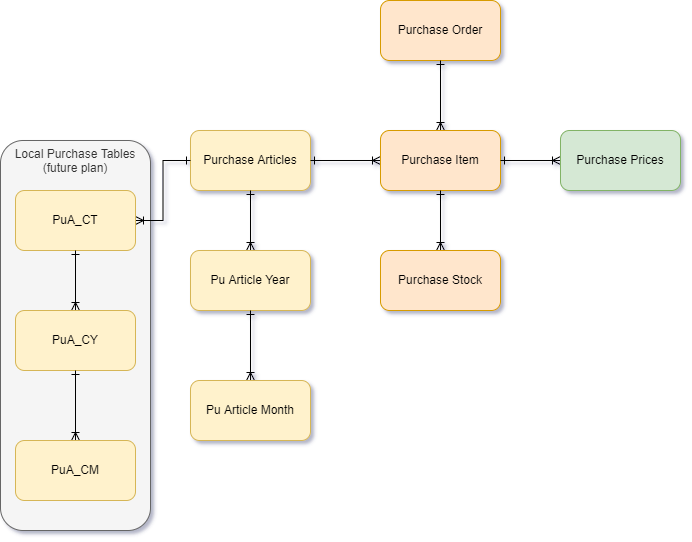

The diagram above was exported from draw.io. Its source (the exported page's mxGraphModel, read from the mxfile embedded in the PNG):
<mxGraphModel dx="1420" dy="855" grid="1" gridSize="10" guides="1" tooltips="1" connect="1" arrows="1" fold="1" page="1" pageScale="1" pageWidth="827" pageHeight="1169" math="0" shadow="0">
  <root>
    <mxCell id="0" />
    <mxCell id="1" parent="0" />
    <mxCell id="2" value="Local Purchase Tables (future plan)" style="rounded=1;whiteSpace=wrap;html=1;verticalAlign=top;fillColor=#f5f5f5;fontColor=#333333;strokeColor=#666666;" vertex="1" parent="1">
      <mxGeometry x="120" y="440" width="150" height="390" as="geometry" />
    </mxCell>
    <mxCell id="3" value="Purchase Articles" style="rounded=1;whiteSpace=wrap;html=1;fillColor=#fff2cc;strokeColor=#d6b656;" vertex="1" parent="1">
      <mxGeometry x="310" y="430" width="120" height="60" as="geometry" />
    </mxCell>
    <mxCell id="4" value="Purchase Order" style="rounded=1;whiteSpace=wrap;html=1;fillColor=#ffe6cc;strokeColor=#d79b00;" vertex="1" parent="1">
      <mxGeometry x="500" y="300" width="120" height="60" as="geometry" />
    </mxCell>
    <mxCell id="5" style="edgeStyle=orthogonalEdgeStyle;rounded=0;orthogonalLoop=1;jettySize=auto;html=1;startArrow=ERoneToMany;startFill=0;endArrow=ERone;endFill=0;" edge="1" source="7" target="4" parent="1">
      <mxGeometry relative="1" as="geometry" />
    </mxCell>
    <mxCell id="6" style="edgeStyle=orthogonalEdgeStyle;rounded=0;orthogonalLoop=1;jettySize=auto;html=1;startArrow=ERoneToMany;startFill=0;endArrow=ERone;endFill=0;" edge="1" source="7" target="3" parent="1">
      <mxGeometry relative="1" as="geometry" />
    </mxCell>
    <mxCell id="7" value="Purchase Item" style="rounded=1;whiteSpace=wrap;html=1;fillColor=#ffe6cc;strokeColor=#d79b00;" vertex="1" parent="1">
      <mxGeometry x="500" y="430" width="120" height="60" as="geometry" />
    </mxCell>
    <mxCell id="8" style="edgeStyle=orthogonalEdgeStyle;rounded=0;orthogonalLoop=1;jettySize=auto;html=1;startArrow=ERoneToMany;startFill=0;endArrow=ERone;endFill=0;" edge="1" source="9" target="7" parent="1">
      <mxGeometry relative="1" as="geometry" />
    </mxCell>
    <mxCell id="9" value="Purchase Stock" style="rounded=1;whiteSpace=wrap;html=1;fillColor=#ffe6cc;strokeColor=#d79b00;" vertex="1" parent="1">
      <mxGeometry x="500" y="550" width="120" height="60" as="geometry" />
    </mxCell>
    <mxCell id="10" style="edgeStyle=orthogonalEdgeStyle;rounded=0;orthogonalLoop=1;jettySize=auto;html=1;startArrow=ERoneToMany;startFill=0;endArrow=ERone;endFill=0;" edge="1" source="11" target="7" parent="1">
      <mxGeometry relative="1" as="geometry" />
    </mxCell>
    <mxCell id="11" value="Purchase Prices" style="rounded=1;whiteSpace=wrap;html=1;fillColor=#d5e8d4;strokeColor=#82b366;" vertex="1" parent="1">
      <mxGeometry x="680" y="430" width="120" height="60" as="geometry" />
    </mxCell>
    <mxCell id="12" style="edgeStyle=orthogonalEdgeStyle;rounded=0;orthogonalLoop=1;jettySize=auto;html=1;startArrow=ERoneToMany;startFill=0;endArrow=ERone;endFill=0;" edge="1" source="13" target="3" parent="1">
      <mxGeometry relative="1" as="geometry" />
    </mxCell>
    <mxCell id="13" value="Pu Article Year" style="rounded=1;whiteSpace=wrap;html=1;fillColor=#fff2cc;strokeColor=#d6b656;" vertex="1" parent="1">
      <mxGeometry x="310" y="550" width="120" height="60" as="geometry" />
    </mxCell>
    <mxCell id="14" style="edgeStyle=orthogonalEdgeStyle;rounded=0;orthogonalLoop=1;jettySize=auto;html=1;startArrow=ERoneToMany;startFill=0;endArrow=ERone;endFill=0;" edge="1" source="15" target="13" parent="1">
      <mxGeometry relative="1" as="geometry" />
    </mxCell>
    <mxCell id="15" value="Pu Article Month" style="rounded=1;whiteSpace=wrap;html=1;fillColor=#fff2cc;strokeColor=#d6b656;" vertex="1" parent="1">
      <mxGeometry x="310" y="680" width="120" height="60" as="geometry" />
    </mxCell>
    <mxCell id="16" style="edgeStyle=orthogonalEdgeStyle;rounded=0;orthogonalLoop=1;jettySize=auto;html=1;startArrow=ERoneToMany;startFill=0;endArrow=ERone;endFill=0;" edge="1" source="17" target="3" parent="1">
      <mxGeometry relative="1" as="geometry" />
    </mxCell>
    <mxCell id="17" value="PuA_CT" style="rounded=1;whiteSpace=wrap;html=1;fillColor=#fff2cc;strokeColor=#d6b656;" vertex="1" parent="1">
      <mxGeometry x="135" y="490" width="120" height="60" as="geometry" />
    </mxCell>
    <mxCell id="18" style="edgeStyle=orthogonalEdgeStyle;rounded=0;orthogonalLoop=1;jettySize=auto;html=1;startArrow=ERoneToMany;startFill=0;endArrow=ERone;endFill=0;" edge="1" source="19" target="17" parent="1">
      <mxGeometry relative="1" as="geometry" />
    </mxCell>
    <mxCell id="19" value="PuA_CY" style="rounded=1;whiteSpace=wrap;html=1;fillColor=#fff2cc;strokeColor=#d6b656;" vertex="1" parent="1">
      <mxGeometry x="135" y="610" width="120" height="60" as="geometry" />
    </mxCell>
    <mxCell id="20" style="edgeStyle=orthogonalEdgeStyle;rounded=0;orthogonalLoop=1;jettySize=auto;html=1;startArrow=ERoneToMany;startFill=0;endArrow=ERone;endFill=0;" edge="1" source="21" target="19" parent="1">
      <mxGeometry relative="1" as="geometry" />
    </mxCell>
    <mxCell id="21" value="PuA_CM" style="rounded=1;whiteSpace=wrap;html=1;fillColor=#fff2cc;strokeColor=#d6b656;" vertex="1" parent="1">
      <mxGeometry x="135" y="740" width="120" height="60" as="geometry" />
    </mxCell>
  </root>
</mxGraphModel>